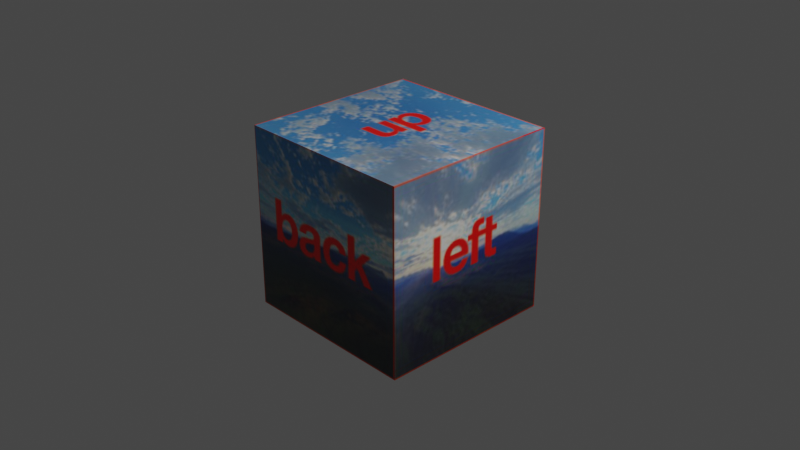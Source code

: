 # Source: custom_cube.blend  (saved by Blender 2.93.20; exported with 4.5.12 LTS)
import bpy
from mathutils import Matrix  # noqa: F401  (used for matrix-valued properties, if any)

bpy.ops.wm.read_factory_settings(use_empty=True)
scene = bpy.context.scene
scene.name = 'Scene'

# ---- collections
col_collection = bpy.data.collections.new('Collection'); scene.collection.children.link(col_collection)

# ---- images (referenced by path relative to the original .blend; pixels are not part of the script)
import os
ASSET_DIR = os.environ.get("B2B_ASSET_DIR", "")  # directory of the original .blend (textures are referenced by path, not embedded)
HERE = os.path.dirname(os.path.abspath(__file__))  # packed textures are extracted next to this script under _unpacked/

def load_image(name, relpath, width, height, colorspace="sRGB"):
    """Load a texture the original file referenced (path relative to the .blend, or extracted next to this script)."""
    p = next((c for c in (os.path.join(HERE, relpath), os.path.join(ASSET_DIR, relpath)) if relpath and os.path.exists(c)), "")
    if p:
        img = bpy.data.images.load(p, check_existing=True)
        img.name = name
    else:  # same state as the original file: an image datablock whose file is absent (Cycles renders it pink)
        img = bpy.data.images.new(name, width, height)
        img.source = "FILE"
        img.filepath = "//" + (relpath or name)
    img.colorspace_settings.name = colorspace
    return img
img_skybox_png = load_image('skybox.png', '_unpacked/skybox.63a0a93f.png', 512, 384, 'sRGB')

# ---- materials (node trees are filled in below, after node groups)
mat_material = bpy.data.materials.new('Material')
mat_material.alpha_threshold = 0.0
mat_material.use_transparent_shadow = False
mat_material.line_color = (0.0, 0.0, 0.0, 1.0)

# ---- material node trees
mat_material.use_nodes = True; mat_material.node_tree.nodes.clear()
_N = mat_material.node_tree.nodes; _L = mat_material.node_tree.links
n0 = _N.new('ShaderNodeOutputMaterial'); n0.name = 'Material Output'; n0.location = (300, 300)
n1 = _N.new('ShaderNodeBsdfPrincipled'); n1.name = 'Principled BSDF'; n1.location = (10, 300)
n1.distribution = 'GGX'
n1.subsurface_method = 'BURLEY'
n1.inputs[2].default_value = 0.4
n1.inputs[3].default_value = 1.45
n1.inputs[27].default_value = (0.0, 0.0, 0.0, 1.0)
n1.inputs[28].default_value = 1.0
n2 = _N.new('ShaderNodeTexImage'); n2.name = 'Image Texture'; n2.location = (-505, 227)
n2.image = img_skybox_png
_L.new(n1.outputs[0], n0.inputs[0])
_L.new(n2.outputs[0], n1.inputs[0])
n0.is_active_output = True

# ---- world
world_world = bpy.data.worlds.new('World'); scene.world = world_world
world_world.use_nodes = True; world_world.node_tree.nodes.clear()
_N = world_world.node_tree.nodes; _L = world_world.node_tree.links
n0 = _N.new('ShaderNodeOutputWorld'); n0.name = 'World Output'; n0.location = (300, 300)
n1 = _N.new('ShaderNodeBackground'); n1.name = 'Background'; n1.location = (10, 300)
n1.inputs[0].default_value = (0.05088, 0.05088, 0.05088, 1.0)
_L.new(n1.outputs[0], n0.inputs[0])
n0.is_active_output = True
world_world.color = (0.05088, 0.05088, 0.05088)
world_world.use_sun_shadow = False
world_world.sun_shadow_jitter_overblur = 0.0

# ---- cameras
cam_camera = bpy.data.cameras.new('Camera')
cam_camera.clip_end = 100.0
cam_camera.ortho_scale = 7.314

# ---- lights
light_light = bpy.data.lights.new('Light', 'POINT')
light_light.transmission_factor = 0.0
light_light.energy = 1000.0
light_light.shadow_soft_size = 0.1
light_light.shadow_maximum_resolution = 0.006
light_light.use_absolute_resolution = True

# ---- meshes
me_cube = bpy.data.meshes.new('Cube')
me_cube.from_pydata([(1.0, 1.0, 1.0), (1.0, 1.0, -1.0), (1.0, -1.0, 1.0), (1.0, -1.0, -1.0), (-1.0, 1.0, 1.0), (-1.0, 1.0, -1.0), (-1.0, -1.0, 1.0), (-1.0, -1.0, -1.0)], [], [(0, 4, 6, 2), (3, 2, 6, 7), (7, 6, 4, 5), (5, 1, 3, 7), (1, 0, 2, 3), (5, 4, 0, 1)])
_uv = me_cube.uv_layers.new(name='UVMap')
_uv.uv.foreach_set('vector', [0.5, 0.6667, 0.5, 1.0, 0.2506, 1.0, 0.2506, 0.6667, 0.2506, 0.3333, 0.2506, 0.6667, 0.00125, 0.6667, 0.00125, 0.3333, 0.9988, 0.3333, 0.9988, 0.6667, 0.7494, 0.6667, 0.7494, 0.3333, 0.5, 0.0, 0.5, 0.3333, 0.2506, 0.3333, 0.2506, 0.0, 0.5, 0.3333, 0.5, 0.6667, 0.2506, 0.6667, 0.2506, 0.3333, 0.7494, 0.3333, 0.7494, 0.6667, 0.5, 0.6667, 0.5, 0.3333])
me_cube.materials.append(mat_material)
me_cube.use_remesh_preserve_volume = False
me_cube.use_remesh_preserve_attributes = False
me_cube.use_mirror_vertex_groups = False
me_cube.update()

# ---- objects
ob_cube = bpy.data.objects.new('Cube', me_cube)
ob_light = bpy.data.objects.new('Light', light_light)
ob_camera = bpy.data.objects.new('Camera', cam_camera)

# ---- transforms, parenting, visibility, modifiers, constraints
ob_cube.location = (0.0, 0.0, 0.0)
ob_cube.lock_rotations_4d = False
ob_cube.empty_display_type = 'ARROWS'
ob_cube.lineart.crease_threshold = 0.0
ob_light.location = (4.076, 1.005, 5.904)
ob_light.rotation_euler = (0.6503, 0.05522, 1.866)
ob_light.lock_rotations_4d = False
ob_light.empty_display_type = 'ARROWS'
ob_light.color = (0.0, 0.0, 0.0, 0.0)
ob_light.lineart.crease_threshold = 0.0
ob_camera.location = (7.359, -6.926, 4.958)
ob_camera.rotation_euler = (1.109, 0.0, 0.8149)
ob_camera.lock_rotations_4d = False
ob_camera.empty_display_type = 'ARROWS'
ob_camera.color = (0.0, 0.0, 0.0, 0.0)
ob_camera.display_type = 'WIRE'
ob_camera.lineart.crease_threshold = 0.0

# ---- collection membership
col_collection.objects.link(ob_cube)
col_collection.objects.link(ob_light)
col_collection.objects.link(ob_camera)

# ---- scene / render settings (as saved in the file)
scene.camera = ob_camera
scene.frame_start = 1; scene.frame_end = 250; scene.frame_set(1)
scene.render.engine = 'BLENDER_EEVEE_NEXT'
scene.cycles.use_denoising = False
scene.cycles.samples = 128
scene.cycles.sampling_pattern = 'TABULATED_SOBOL'
scene.cycles.use_adaptive_sampling = False
scene.cycles.use_light_tree = False
scene.view_settings.view_transform = 'Filmic'
bpy.context.view_layer.update()
